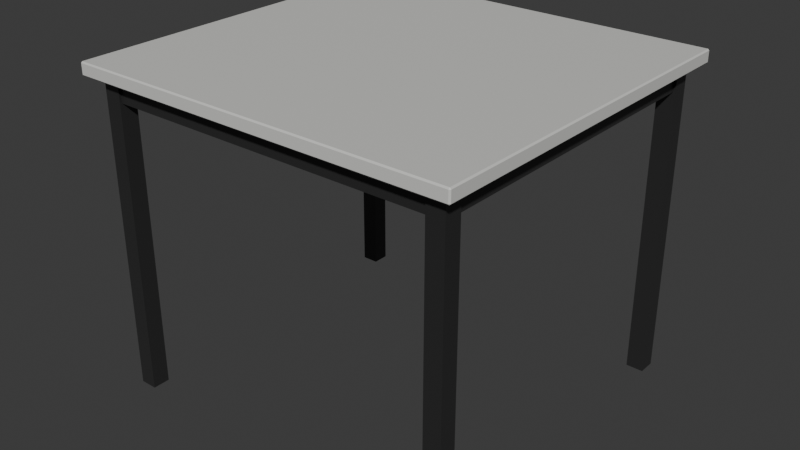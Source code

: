# Source: mesa_computadora.blend  (saved by Blender 5.2.45; exported with 4.5.12 LTS)
import bpy
from mathutils import Matrix  # noqa: F401  (used for matrix-valued properties, if any)

bpy.ops.wm.read_factory_settings(use_empty=True)
scene = bpy.context.scene
scene.name = 'Scene'

# ---- collections
col_collection = bpy.data.collections.new('Collection'); scene.collection.children.link(col_collection)

# ---- materials (node trees are filled in below, after node groups)
mat_metal_oscuro = bpy.data.materials.new('metal_oscuro')
mat_cubierta = bpy.data.materials.new('cubierta')
mat_cubierta.alpha_threshold = 0.0
mat_cubierta.use_backface_culling_lightprobe_volume = False
mat_cubierta.roughness = 0.5
mat_cubierta.line_color = (0.0, 0.0, 0.0, 1.0)

# ---- material node trees
mat_metal_oscuro.use_nodes = True; mat_metal_oscuro.node_tree.nodes.clear()
_N = mat_metal_oscuro.node_tree.nodes; _L = mat_metal_oscuro.node_tree.links
n0 = _N.new('ShaderNodeBsdfPrincipled'); n0.name = 'Principled BSDF'; n0.location = (-200, 100)
n0.inputs[0].default_value = (0.02732, 0.02732, 0.02732, 1.0)
n0.inputs[2].default_value = 0.35
n0.inputs[10].default_value = 0.005
n1 = _N.new('ShaderNodeOutputMaterial'); n1.name = 'Material Output'; n1.location = (200, 100)
_L.new(n0.outputs[0], n1.inputs[0])
n1.is_active_output = True
mat_cubierta.use_nodes = True; mat_cubierta.node_tree.nodes.clear()
_N = mat_cubierta.node_tree.nodes; _L = mat_cubierta.node_tree.links
n0 = _N.new('ShaderNodeOutputMaterial'); n0.name = 'Material Output'; n0.location = (200, 100)
n1 = _N.new('ShaderNodeBsdfPrincipled'); n1.name = 'Principled BSDF'; n1.location = (-200, 100)
n1.inputs[0].default_value = (0.6724, 0.6724, 0.6445, 1.0)
n1.inputs[10].default_value = 0.005
_L.new(n1.outputs[0], n0.inputs[0])
n0.is_active_output = True

# ---- world
world_world = bpy.data.worlds.new('World'); scene.world = world_world
world_world.use_nodes = True; world_world.node_tree.nodes.clear()
_N = world_world.node_tree.nodes; _L = world_world.node_tree.links
n0 = _N.new('ShaderNodeOutputWorld'); n0.name = 'World Output'; n0.location = (200, 100)
n1 = _N.new('ShaderNodeBackground'); n1.name = 'Background'; n1.location = (-200, 100)
n1.inputs[0].default_value = (0.05088, 0.05088, 0.05088, 1.0)
_L.new(n1.outputs[0], n0.inputs[0])
n0.is_active_output = True
world_world.color = (0.05088, 0.05088, 0.05088)
world_world.sun_shadow_jitter_overblur = 0.0

# ---- meshes
me_cube_001 = bpy.data.meshes.new('Cube.001')
me_cube_001.from_pydata([(-0.02, -0.02, -0.36), (-0.02, -0.02, 0.36), (-0.02, 0.02, -0.36), (-0.02, 0.02, 0.36), (0.02, -0.02, -0.36), (0.02, -0.02, 0.36), (0.02, 0.02, -0.36), (0.02, 0.02, 0.36), (0.047, 0.05, 0.387), (0.047, 0.047, 0.39), (0.05, 0.047, 0.387), (0.047, 0.047, 0.36), (0.047, 0.05, 0.363), (0.05, 0.047, 0.363), (0.05, -0.797, 0.387), (0.047, -0.797, 0.39), (0.047, -0.8, 0.387), (0.05, -0.797, 0.363), (0.047, -0.8, 0.363), (0.047, -0.797, 0.36), (-0.847, 0.05, 0.387), (-0.85, 0.047, 0.387), (-0.847, 0.047, 0.39), (-0.85, 0.047, 0.363), (-0.847, 0.05, 0.363), (-0.847, 0.047, 0.36), (-0.85, -0.797, 0.387), (-0.847, -0.8, 0.387), (-0.847, -0.797, 0.39), (-0.847, -0.797, 0.36), (-0.847, -0.8, 0.363), (-0.85, -0.797, 0.363), (-0.82, -0.02, -0.36), (-0.82, -0.02, 0.36), (-0.82, 0.02, -0.36), (-0.82, 0.02, 0.36), (-0.78, -0.02, -0.36), (-0.78, -0.02, 0.36), (-0.78, 0.02, -0.36), (-0.78, 0.02, 0.36), (-0.82, -0.77, -0.36), (-0.82, -0.77, 0.36), (-0.82, -0.73, -0.36), (-0.82, -0.73, 0.36), (-0.78, -0.77, -0.36), (-0.78, -0.77, 0.36), (-0.78, -0.73, -0.36), (-0.78, -0.73, 0.36), (-0.02, -0.77, -0.36), (-0.02, -0.77, 0.36), (-0.02, -0.73, -0.36), (-0.02, -0.73, 0.36), (0.02, -0.77, -0.36), (0.02, -0.77, 0.36), (0.02, -0.73, -0.36), (0.02, -0.73, 0.36), (-0.78, -0.765, 0.31), (-0.78, -0.765, 0.36), (-0.78, -0.735, 0.31), (-0.78, -0.735, 0.36), (-0.02, -0.765, 0.31), (-0.02, -0.765, 0.36), (-0.02, -0.735, 0.31), (-0.02, -0.735, 0.36), (-0.78, -0.015, 0.31), (-0.78, -0.015, 0.36), (-0.78, 0.015, 0.31), (-0.78, 0.015, 0.36), (-0.02, -0.015, 0.31), (-0.02, -0.015, 0.36), (-0.02, 0.015, 0.31), (-0.02, 0.015, 0.36), (-0.015, -0.73, 0.31), (-0.015, -0.73, 0.36), (-0.015, -0.02, 0.31), (-0.015, -0.02, 0.36), (0.015, -0.73, 0.31), (0.015, -0.73, 0.36), (0.015, -0.02, 0.31), (0.015, -0.02, 0.36), (-0.815, -0.73, 0.31), (-0.815, -0.73, 0.36), (-0.815, -0.02, 0.31), (-0.815, -0.02, 0.36), (-0.785, -0.73, 0.31), (-0.785, -0.73, 0.36), (-0.785, -0.02, 0.31), (-0.785, -0.02, 0.36)], [], [(0, 1, 3, 2), (2, 3, 7, 6), (6, 7, 5, 4), (4, 5, 1, 0), (2, 6, 4, 0), (7, 3, 1, 5), (8, 9, 10), (11, 12, 13), (14, 15, 16), (17, 18, 19), (20, 21, 22), (23, 24, 25), (26, 27, 28), (29, 30, 31), (25, 29, 31, 23), (11, 25, 24, 12), (10, 13, 12, 8), (30, 27, 26, 31), (16, 18, 17, 14), (20, 24, 23, 21), (15, 28, 27, 16), (9, 15, 14, 10), (29, 19, 18, 30), (28, 22, 21, 26), (22, 9, 8, 20), (19, 11, 13, 17), (24, 20, 8, 12), (13, 10, 14, 17), (9, 22, 28, 15), (25, 11, 19, 29), (18, 16, 27, 30), (31, 26, 21, 23), (32, 33, 35, 34), (34, 35, 39, 38), (38, 39, 37, 36), (36, 37, 33, 32), (34, 38, 36, 32), (39, 35, 33, 37), (40, 41, 43, 42), (42, 43, 47, 46), (46, 47, 45, 44), (44, 45, 41, 40), (42, 46, 44, 40), (47, 43, 41, 45), (48, 49, 51, 50), (50, 51, 55, 54), (54, 55, 53, 52), (52, 53, 49, 48), (50, 54, 52, 48), (55, 51, 49, 53), (56, 57, 59, 58), (58, 59, 63, 62), (62, 63, 61, 60), (60, 61, 57, 56), (58, 62, 60, 56), (63, 59, 57, 61), (64, 65, 67, 66), (66, 67, 71, 70), (70, 71, 69, 68), (68, 69, 65, 64), (66, 70, 68, 64), (71, 67, 65, 69), (72, 73, 75, 74), (74, 75, 79, 78), (78, 79, 77, 76), (76, 77, 73, 72), (74, 78, 76, 72), (79, 75, 73, 77), (80, 81, 83, 82), (82, 83, 87, 86), (86, 87, 85, 84), (84, 85, 81, 80), (82, 86, 84, 80), (87, 83, 81, 85)])
me_cube_001.polygons.foreach_set('material_index', [0, 0, 0, 0, 0, 0, 1, 1, 1, 1, 1, 1, 1, 1, 1, 1, 1, 1, 1, 1, 1, 1, 1, 1, 1, 1, 1, 1, 1, 1, 1, 1, 0, 0, 0, 0, 0, 0, 0, 0, 0, 0, 0, 0, 0, 0, 0, 0, 0, 0, 0, 0, 0, 0, 0, 0, 0, 0, 0, 0, 0, 0, 0, 0, 0, 0, 0, 0, 0, 0, 0, 0, 0, 0])
_uv = me_cube_001.uv_layers.new(name='UVMap')
_uv.uv.foreach_set('vector', [0.375, 0.0, 0.625, 0.0, 0.625, 0.25, 0.375, 0.25, 0.375, 0.25, 0.625, 0.25, 0.625, 0.5, 0.375, 0.5, 0.375, 0.5, 0.625, 0.5, 0.625, 0.75, 0.375, 0.75, 0.375, 0.75, 0.625, 0.75, 0.625, 1.0, 0.375, 1.0, 0.125, 0.5, 0.375, 0.5, 0.375, 0.75, 0.125, 0.75, 0.625, 0.5, 0.875, 0.5, 0.875, 0.75, 0.625, 0.75, 0.6, 0.4992, 0.6254, 0.5, 0.6, 0.5007, 0.3742, 0.5009, 0.3871, 0.4996, 0.3938, 0.5009, 0.6, 0.7491, 0.6254, 0.7495, 0.6, 0.7506, 0.4, 0.7493, 0.3935, 0.7506, 0.3744, 0.7495, 0.6, 0.2506, 0.6, 0.2491, 0.625, 0.2497, 0.4, 0.2491, 0.4, 0.2506, 0.375, 0.2491, 0.6, 0.0008824, 0.6, 0.0, 0.625, 0.0008824, 0.1258, 0.7491, 0.1258, 0.75, 0.125, 0.7491, 0.1258, 0.5009, 0.1258, 0.7491, 0.125, 0.7491, 0.125, 0.5009, 0.3742, 0.5009, 0.1258, 0.5009, 0.1258, 0.5, 0.3871, 0.4996, 0.6, 0.5007, 0.3938, 0.5009, 0.3871, 0.4996, 0.6, 0.4992, 0.4, 0.0, 0.6, 0.0, 0.6, 0.0008824, 0.4, 0.0008824, 0.6, 0.7506, 0.3935, 0.7506, 0.4, 0.7493, 0.6, 0.7491, 0.6, 0.2506, 0.4, 0.2506, 0.4, 0.2491, 0.6, 0.2491, 0.6254, 0.7495, 0.625, 0.9992, 0.6, 0.9992, 0.6, 0.7506, 0.6254, 0.5, 0.6254, 0.7495, 0.6, 0.7491, 0.6, 0.5007, 0.1258, 0.7491, 0.3744, 0.7495, 0.3935, 0.7506, 0.1258, 0.75, 0.625, 0.0008824, 0.625, 0.2497, 0.6, 0.2491, 0.6, 0.0008824, 0.625, 0.2497, 0.6254, 0.5, 0.6, 0.4992, 0.6, 0.2506, 0.3744, 0.7495, 0.3742, 0.5009, 0.3938, 0.5009, 0.4, 0.7493, 0.4, 0.2506, 0.6, 0.2506, 0.6, 0.4992, 0.3871, 0.4996, 0.3938, 0.5009, 0.6, 0.5007, 0.6, 0.7491, 0.4, 0.7493, 0.6254, 0.5, 0.8742, 0.5009, 0.8742, 0.7491, 0.6254, 0.7495, 0.1258, 0.5009, 0.3742, 0.5009, 0.3744, 0.7495, 0.1258, 0.7491, 0.3935, 0.7506, 0.6, 0.7506, 0.6, 0.9992, 0.4, 0.9992, 0.4, 0.0008824, 0.6, 0.0008824, 0.6, 0.2491, 0.4, 0.2491, 0.375, 0.0, 0.625, 0.0, 0.625, 0.25, 0.375, 0.25, 0.375, 0.25, 0.625, 0.25, 0.625, 0.5, 0.375, 0.5, 0.375, 0.5, 0.625, 0.5, 0.625, 0.75, 0.375, 0.75, 0.375, 0.75, 0.625, 0.75, 0.625, 1.0, 0.375, 1.0, 0.125, 0.5, 0.375, 0.5, 0.375, 0.75, 0.125, 0.75, 0.625, 0.5, 0.875, 0.5, 0.875, 0.75, 0.625, 0.75, 0.375, 0.0, 0.625, 0.0, 0.625, 0.25, 0.375, 0.25, 0.375, 0.25, 0.625, 0.25, 0.625, 0.5, 0.375, 0.5, 0.375, 0.5, 0.625, 0.5, 0.625, 0.75, 0.375, 0.75, 0.375, 0.75, 0.625, 0.75, 0.625, 1.0, 0.375, 1.0, 0.125, 0.5, 0.375, 0.5, 0.375, 0.75, 0.125, 0.75, 0.625, 0.5, 0.875, 0.5, 0.875, 0.75, 0.625, 0.75, 0.375, 0.0, 0.625, 0.0, 0.625, 0.25, 0.375, 0.25, 0.375, 0.25, 0.625, 0.25, 0.625, 0.5, 0.375, 0.5, 0.375, 0.5, 0.625, 0.5, 0.625, 0.75, 0.375, 0.75, 0.375, 0.75, 0.625, 0.75, 0.625, 1.0, 0.375, 1.0, 0.125, 0.5, 0.375, 0.5, 0.375, 0.75, 0.125, 0.75, 0.625, 0.5, 0.875, 0.5, 0.875, 0.75, 0.625, 0.75, 0.375, 0.0, 0.625, 0.0, 0.625, 0.25, 0.375, 0.25, 0.375, 0.25, 0.625, 0.25, 0.625, 0.5, 0.375, 0.5, 0.375, 0.5, 0.625, 0.5, 0.625, 0.75, 0.375, 0.75, 0.375, 0.75, 0.625, 0.75, 0.625, 1.0, 0.375, 1.0, 0.125, 0.5, 0.375, 0.5, 0.375, 0.75, 0.125, 0.75, 0.625, 0.5, 0.875, 0.5, 0.875, 0.75, 0.625, 0.75, 0.375, 0.0, 0.625, 0.0, 0.625, 0.25, 0.375, 0.25, 0.375, 0.25, 0.625, 0.25, 0.625, 0.5, 0.375, 0.5, 0.375, 0.5, 0.625, 0.5, 0.625, 0.75, 0.375, 0.75, 0.375, 0.75, 0.625, 0.75, 0.625, 1.0, 0.375, 1.0, 0.125, 0.5, 0.375, 0.5, 0.375, 0.75, 0.125, 0.75, 0.625, 0.5, 0.875, 0.5, 0.875, 0.75, 0.625, 0.75, 0.375, 0.0, 0.625, 0.0, 0.625, 0.25, 0.375, 0.25, 0.375, 0.25, 0.625, 0.25, 0.625, 0.5, 0.375, 0.5, 0.375, 0.5, 0.625, 0.5, 0.625, 0.75, 0.375, 0.75, 0.375, 0.75, 0.625, 0.75, 0.625, 1.0, 0.375, 1.0, 0.125, 0.5, 0.375, 0.5, 0.375, 0.75, 0.125, 0.75, 0.625, 0.5, 0.875, 0.5, 0.875, 0.75, 0.625, 0.75, 0.375, 0.0, 0.625, 0.0, 0.625, 0.25, 0.375, 0.25, 0.375, 0.25, 0.625, 0.25, 0.625, 0.5, 0.375, 0.5, 0.375, 0.5, 0.625, 0.5, 0.625, 0.75, 0.375, 0.75, 0.375, 0.75, 0.625, 0.75, 0.625, 1.0, 0.375, 1.0, 0.125, 0.5, 0.375, 0.5, 0.375, 0.75, 0.125, 0.75, 0.625, 0.5, 0.875, 0.5, 0.875, 0.75, 0.625, 0.75])
me_cube_001.materials.append(mat_metal_oscuro)
me_cube_001.materials.append(mat_cubierta)
me_cube_001.update()

# ---- objects
ob_mesa_cibercentro = bpy.data.objects.new('mesa_cibercentro', me_cube_001)

# ---- transforms, parenting, visibility, modifiers, constraints
ob_mesa_cibercentro.location = (0.4, 0.375, 0.36)

# ---- collection membership
col_collection.objects.link(ob_mesa_cibercentro)

# ---- scene / render settings (as saved in the file)
scene.frame_start = 1; scene.frame_end = 250; scene.frame_set(1)
scene.render.engine = 'BLENDER_EEVEE_NEXT'
scene.render.bake_bias = 0.0
scene.render.bake_samples = 0
scene.render.compositor_device = 'GPU'
scene.eevee.use_volume_custom_range = False
scene.eevee.fast_gi_thickness_near = 0.1
scene.eevee.fast_gi_thickness_far = 0.0
scene.eevee.ray_tracing_options.screen_trace_thickness = 0.1
bpy.context.view_layer.update()

# ---- added for rendering (the .blend has no active camera and no usable light): camera, sun
cam_auto = bpy.data.cameras.new('AutoCamera')
cam_auto.lens = 50.0
cam_auto.sensor_width = 36.0
cam_auto.clip_end = 1000.0
ob_auto_camera = bpy.data.objects.new('AutoCamera', cam_auto)
scene.collection.objects.link(ob_auto_camera)
ob_auto_camera.location = (1.33918, -1.60702, 1.44634)
ob_auto_camera.rotation_euler = (1.09748, -7.21219e-08, 0.694738)
scene.camera = ob_auto_camera
light_auto_sun = bpy.data.lights.new('AutoSun', 'SUN')
light_auto_sun.energy = 3.0
light_auto_sun.angle = 0.0523599
ob_auto_sun = bpy.data.objects.new('AutoSun', light_auto_sun)
scene.collection.objects.link(ob_auto_sun)
ob_auto_sun.rotation_euler = (0.872665, 0.174533, 0.523599)
bpy.context.view_layer.update()
